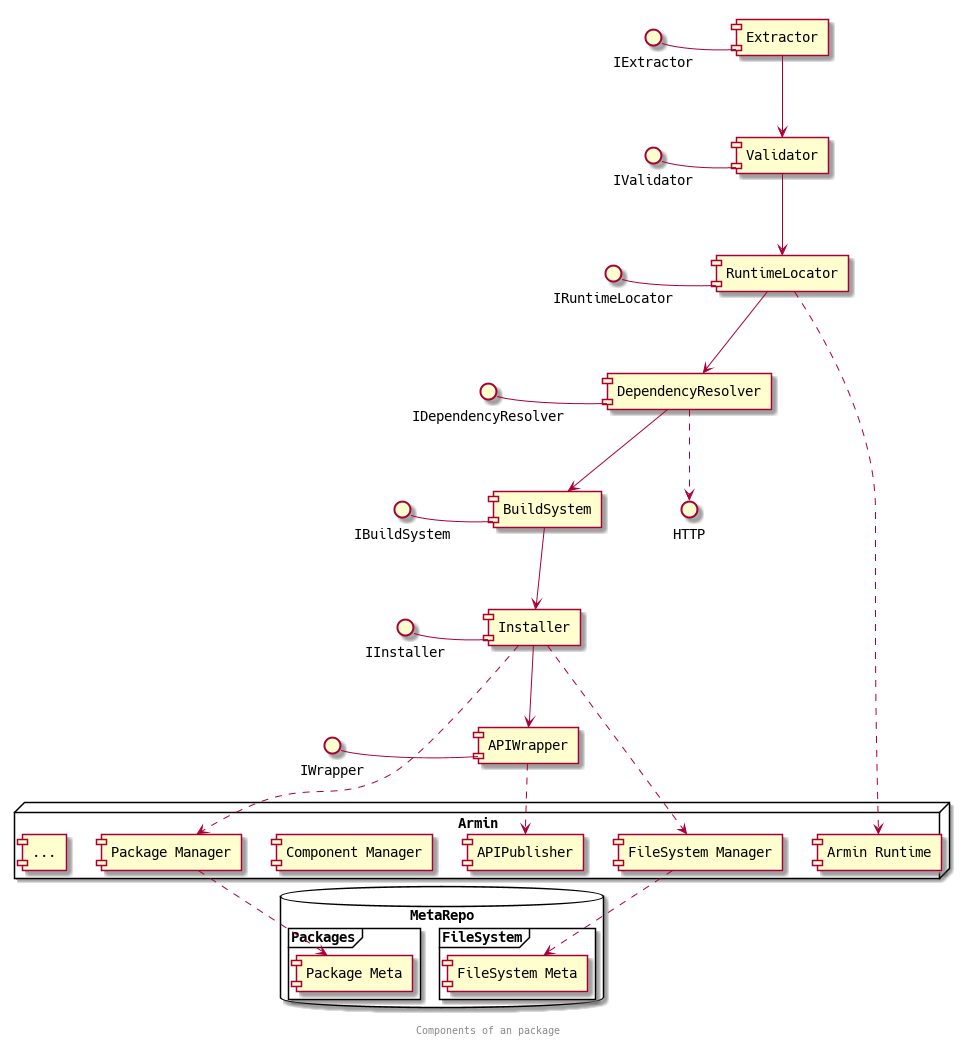

The diagram above was rendered by PlantUML. Its source (embedded in the PNG):
@startuml

() IExtractor - [Extractor]
() IValidator - [Validator]
() IRuntimeLocator - [RuntimeLocator]
() IDependencyResolver - [DependencyResolver]
() IBuildSystem - [BuildSystem]
() IInstaller - [Installer]
() IWrapper - [APIWrapper]

() HTTP

node "Armin" {
[Armin Runtime]
[Package Manager]
[FileSystem Manager]
[Component Manager]
[APIPublisher]
[...]
}

database "MetaRepo" {
frame "Packages" {
[Package Meta]
}

frame "FileSystem" {
[FileSystem Meta]
}
}

[Extractor] --> [Validator]
[Validator] --> [RuntimeLocator]
[RuntimeLocator] ..> [Armin Runtime]
[RuntimeLocator] --> [DependencyResolver]
[DependencyResolver] ..> HTTP
[DependencyResolver] --> [BuildSystem]
[BuildSystem] --> [Installer]
[Installer] ..> [FileSystem Manager]
[FileSystem Manager] ..> [FileSystem Meta]
[Installer] ..> [Package Manager]
[Package Manager] ..> [Package Meta]
[Installer] --> [APIWrapper]
[APIWrapper] ..> [APIPublisher]

center footer Components of an package

@enduml